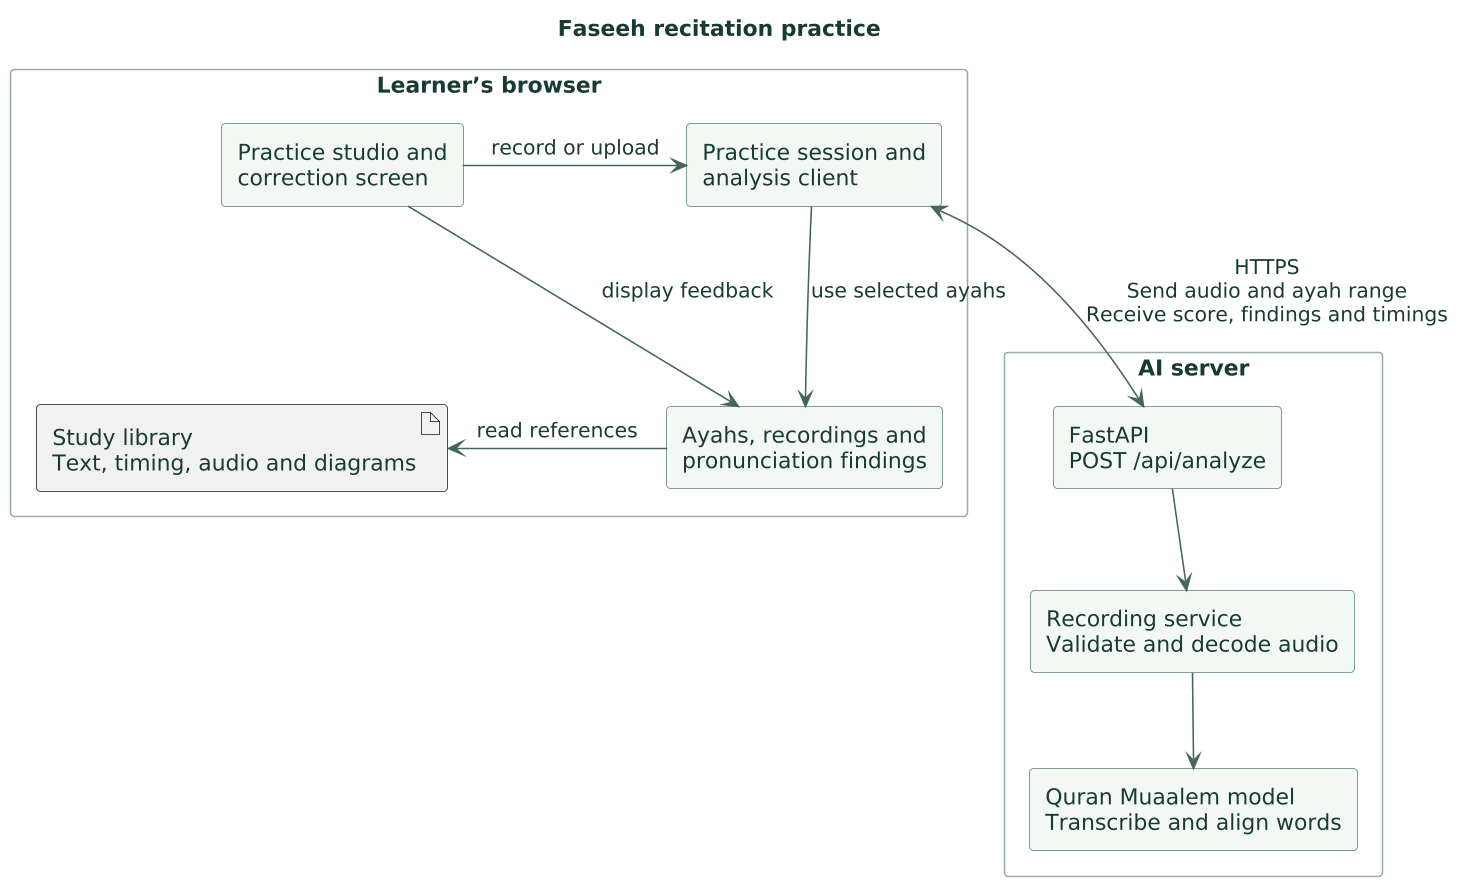

The diagram above was rendered by PlantUML. Its source (embedded in the PNG):
@startuml
title Faseeh recitation practice
top to bottom direction
skinparam dpi 150
skinparam backgroundColor white
skinparam shadowing false
skinparam defaultFontName "DejaVu Sans"
skinparam defaultFontColor #173A32
skinparam ArrowColor #45665D
skinparam packageStyle rectangle
skinparam componentStyle rectangle
skinparam componentBorderColor #588173
skinparam componentBackgroundColor #F3F8F4
skinparam packageBorderColor #98AEA5

package "Learner’s browser" {
  [Practice studio and\ncorrection screen] as Studio
  [Practice session and\nanalysis client] as Practice
  [Ayahs, recordings and\npronunciation findings] as Domain
  artifact "Study library\nText, timing, audio and diagrams" as Library
  Studio -right-> Practice : record or upload
  Studio --> Domain : display feedback
  Practice --> Domain : use selected ayahs
  Domain -left-> Library : read references
}

package "AI server" {
  [FastAPI\nPOST /api/analyze] as API
  [Recording service\nValidate and decode audio] as Processing
  [Quran Muaalem model\nTranscribe and align words] as Model
  API --> Processing
  Processing --> Model
}
Practice <--> API : HTTPS\nSend audio and ayah range\nReceive score, findings and timings
@enduml